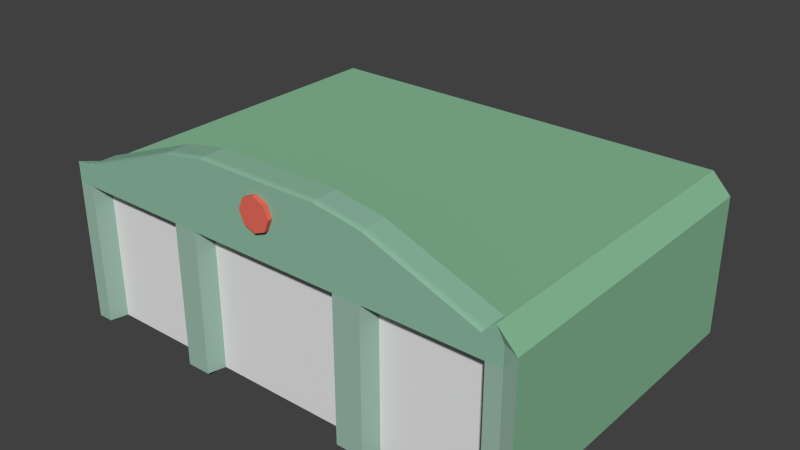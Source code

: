 # Source: Garage.blend  (saved by Blender 2.74.0; exported with 4.5.12 LTS)
import bpy
from mathutils import Matrix  # noqa: F401  (used for matrix-valued properties, if any)

bpy.ops.wm.read_factory_settings(use_empty=True)
scene = bpy.context.scene
scene.name = 'Scene'

# ---- collections
col_collection_1 = bpy.data.collections.new('Collection 1'); scene.collection.children.link(col_collection_1)

# ---- materials (node trees are filled in below, after node groups)
mat_building = bpy.data.materials.new('Building')
mat_building.alpha_threshold = 0.0
mat_building.use_transparent_shadow = False
mat_building.diffuse_color = (0.2707, 0.4969, 0.3601, 1.0)
mat_building.roughness = 0.5
mat_clock = bpy.data.materials.new('Clock')
mat_clock.alpha_threshold = 0.0
mat_clock.use_transparent_shadow = False
mat_clock.diffuse_color = (0.8, 0.1527, 0.1051, 1.0)
mat_clock.roughness = 0.5
mat_door = bpy.data.materials.new('Door')
mat_door.alpha_threshold = 0.0
mat_door.use_transparent_shadow = False
mat_door.roughness = 0.5
mat_building_dark = bpy.data.materials.new('Building dark')
mat_building_dark.alpha_threshold = 0.0
mat_building_dark.use_transparent_shadow = False
mat_building_dark.diffuse_color = (0.2456, 0.4969, 0.3064, 1.0)
mat_building_dark.roughness = 0.5
mat_pillars = bpy.data.materials.new('Pillars')
mat_pillars.alpha_threshold = 0.0
mat_pillars.use_transparent_shadow = False
mat_pillars.diffuse_color = (0.3313, 0.4969, 0.4131, 1.0)
mat_pillars.roughness = 0.5

# ---- material node trees

# ---- world
world_world = bpy.data.worlds.new('World'); scene.world = world_world
world_world.color = (0.05088, 0.05088, 0.05088)
world_world.use_sun_shadow = False
world_world.sun_shadow_jitter_overblur = 0.0
world_world.cycles.sampling_method = 'MANUAL'
world_world.cycles.sample_map_resolution = 256

# ---- meshes
me_cube_002 = bpy.data.meshes.new('Cube.002')
me_cube_002.from_pydata([(-4.2, 1.0, -1.0), (-4.2, 1.0, 6.0), (4.2, 1.0, -1.0), (4.2, 1.0, 6.0), (11.5, 1.0, 6.0), (11.5, 1.0, -1.0), (11.5, -1.0, 6.0), (11.5, -1.0, -1.0), (-11.5, -1.0, -1.0), (-11.5, -1.0, 6.0), (-11.5, 1.0, 6.0), (-11.5, 1.0, -1.0), (-4.2, 1.0, 6.975), (4.2, 1.0, 6.975), (11.5, -1.0, 7.0), (-11.5, -1.0, 7.0), (2.94, 1.0, 6.0), (2.94, 1.0, -1.0), (3.57, -0.9, 6.0), (3.57, -0.9, -1.0), (2.94, 1.0, 6.975), (-3.129, 1.0, -1.0), (-3.664, -0.9, 6.0), (-3.129, 1.0, 6.0), (-3.664, -0.9, -1.0), (-3.129, 1.0, 6.975), (-5.295, 1.0, -1.0), (-5.295, -0.9, -1.0), (-5.295, 1.0, 6.0), (-5.295, -0.9, 6.0), (-5.295, 1.0, 6.975), (-10.57, -0.9, -1.0), (-10.57, 1.0, -1.0), (-10.57, 1.0, 6.0), (-10.57, -0.9, 6.0), (-10.57, 1.0, 6.975), (5.295, -0.9, -1.0), (5.295, 1.0, -1.0), (5.295, -0.9, 6.0), (5.295, 1.0, 6.0), (5.295, 1.0, 6.975), (10.57, 1.0, -1.0), (10.57, -0.9, -1.0), (10.57, -0.9, 6.0), (10.57, 1.0, 6.0), (10.57, 1.0, 6.975), (5.332, -0.9, -1.0), (5.332, -0.9, 6.0), (-4.2, -1.0, 6.0), (-4.2, -1.0, 7.0), (-11.5, -1.0, 7.0), (-11.5, -1.0, 6.0), (-3.129, -1.0, 6.0), (5.295, -1.0, 6.0), (3.57, -1.0, 6.0), (-5.295, -1.0, 6.0), (-3.129, -1.0, 7.0), (5.295, -1.0, 7.0), (4.2, -1.0, 7.0), (-5.295, -1.0, 7.0), (11.5, -1.0, 6.0), (11.5, -1.0, 7.0), (3.57, -1.0, 6.0), (2.94, -1.0, 7.0), (-10.57, -1.0, 6.0), (-10.57, -1.0, 7.0), (10.57, -1.0, 6.0), (10.57, -1.0, 7.0), (-4.48, -1.0, -1.0), (-4.48, -1.0, 6.0), (-4.48, -0.9, 6.0), (-4.48, -0.9, -1.0), (-5.28, -0.9, 6.0), (-5.28, -0.9, -1.0), (10.53, -0.9, -1.0), (10.53, -0.9, 6.0), (-10.53, -0.9, -1.0), (-10.53, -0.9, 6.0), (-3.691, -0.9, -1.0), (3.601, -0.9, -1.0), (11.5, -0.9, 6.0), (11.5, -0.9, -1.0), (-11.5, -0.9, 6.0), (-11.5, -0.9, -1.0), (-4.2, -0.9, 6.975), (4.2, -0.9, 6.975), (2.94, -0.9, 6.975), (3.538, -0.805, -1.0), (-3.638, -0.805, -1.0), (-3.129, -0.9, 6.975), (-5.295, -0.9, 6.975), (-5.295, -0.805, -1.0), (-10.57, -0.9, 6.975), (-10.57, -0.805, -1.0), (5.295, -0.9, 6.975), (5.295, -0.805, -1.0), (10.57, -0.9, 6.975), (10.57, -0.805, -1.0), (4.2, -0.85, 6.975), (4.2, -0.85, 9.3), (-3.129, -0.85, 9.5), (-4.2, -0.85, 9.3), (5.295, -0.85, 9.1), (-5.295, -0.85, 9.1), (2.94, -0.85, 9.5), (2.94, -0.85, 6.975), (-3.129, -0.85, 6.975), (-10.57, -0.85, 7.1), (-5.295, -0.85, 6.975), (-10.57, -0.85, 6.975), (10.57, -0.85, 7.1), (-4.2, -0.85, 6.975), (5.295, -0.85, 6.975), (10.57, -0.85, 6.975), (-4.2, -0.9692, 9.3), (4.2, -0.9692, 9.3), (2.94, -0.9692, 9.5), (-3.129, -0.9692, 9.5), (-5.295, -0.9692, 9.1), (-10.57, -0.9692, 7.1), (-10.57, -0.9804, 7.076), (-10.6, -1.0, 7.097), (5.295, -0.9692, 9.1), (10.57, -0.9692, 7.1), (10.6, -1.0, 7.097), (10.57, -0.9808, 7.076), (-4.2, -1.0, 9.244), (-4.2, -0.9826, 9.286), (4.2, -1.0, 9.244), (4.2, -0.9826, 9.286), (2.94, -1.0, 9.444), (2.94, -0.9826, 9.486), (-3.129, -0.9826, 9.486), (-3.129, -1.0, 9.444), (-5.295, -1.0, 9.044), (-5.295, -0.9826, 9.086), (-10.57, -1.0, 7.044), (-10.57, -0.9826, 7.086), (-10.59, -1.0, 7.085), (5.295, -0.9826, 9.086), (5.295, -1.0, 9.044), (10.57, -0.9826, 7.086), (10.57, -1.0, 7.044), (10.59, -1.0, 7.085), (10.57, 1.0, 6.975), (11.5, 1.0, 6.0), (-11.5, 1.0, 6.0), (-10.57, 1.0, 6.975), (11.5, -0.9, 6.0), (10.57, -0.9, 6.975), (11.5, -0.9999, 7.0), (-10.57, -0.9, 6.975), (-11.5, -0.9, 6.0), (-11.5, -0.9999, 7.0), (-3.664, -0.9, -1.0), (-3.873, -1.0, -1.0), (-3.764, -0.9939, -1.0), (-3.69, -0.9034, -1.0), (-3.873, -1.0, 6.0), (-3.664, -0.9, 6.0), (-3.873, -1.0, 6.0), (-3.872, -0.9873, 6.0), (3.778, -1.0, -1.0), (3.57, -0.9, -1.0), (3.601, -0.9, -1.0), (3.778, -0.988, -1.0), (3.57, -0.9, 6.0), (3.778, -1.0, 6.0), (3.67, -0.9942, 6.0), (3.57, -1.0, 6.0), (5.124, -1.0, 6.0), (5.332, -0.9, 6.0), (5.332, -0.9, -1.0), (5.124, -1.0, -1.0), (-5.072, -1.0, -1.0), (-5.28, -0.9, -1.0), (-5.28, -0.9, 6.0), (-5.072, -1.0, 6.0), (10.53, -0.9, 6.0), (10.74, -1.0, 6.0), (10.74, -1.0, -1.0), (10.53, -0.9, -1.0), (-10.53, -0.9, -1.0), (-10.74, -1.0, -1.0), (-10.74, -1.0, 6.0), (-10.53, -0.9, 6.0), (-1.043e-08, -0.8392, 8.9), (-1.043e-08, -1.026, 8.9), (0.5657, -0.8392, 8.666), (0.5657, -1.026, 8.666), (0.8, -0.8392, 8.1), (0.8, -1.026, 8.1), (0.5657, -0.8392, 7.534), (0.5657, -1.026, 7.534), (-8.037e-08, -0.8392, 7.3), (-8.037e-08, -1.026, 7.3), (-0.5657, -0.8392, 7.534), (-0.5657, -1.026, 7.534), (-0.8, -0.8392, 8.1), (-0.8, -1.026, 8.1), (-0.5657, -0.8392, 8.666), (-0.5657, -1.026, 8.666)], [], [(93, 31, 8, 83), (16, 3, 2, 17), (97, 41, 5, 81), (78, 157, 156, 27, 91), (87, 17, 2, 79), (80, 6, 7, 81), (43, 42, 74, 75), (6, 80, 148, 150, 14), (41, 44, 4, 5), (82, 10, 11, 83), (33, 32, 11, 10), (123, 125, 96, 113, 110), (31, 34, 77, 76), (89, 25, 12, 84), (10, 82, 152, 146), (39, 3, 13, 40), (116, 115, 99, 104), (92, 35, 147, 151), (22, 18, 62, 52), (23, 1, 12, 25), (3, 16, 20, 13), (171, 172, 46, 47), (85, 13, 20, 86), (88, 21, 17, 87), (19, 87, 79, 164, 163), (23, 16, 17, 21), (1, 23, 21, 0), (78, 0, 21, 88), (115, 116, 131, 129), (16, 23, 25, 20), (86, 20, 25, 89), (18, 22, 24, 19), (84, 12, 30, 90), (29, 27, 71, 70), (9, 34, 64, 51), (1, 0, 26, 28), (1, 28, 30, 12), (27, 156, 155, 68, 71), (38, 43, 66, 53), (90, 30, 35, 92), (27, 29, 34, 31), (28, 26, 32, 33), (28, 33, 35, 30), (91, 27, 31, 93), (82, 9, 15, 153, 152), (44, 39, 40, 45), (86, 89, 106, 105), (2, 3, 39, 37), (36, 38, 47, 46), (79, 2, 37, 95), (45, 96, 149, 144), (121, 120, 92, 151, 153, 15), (123, 141, 143, 124, 125), (37, 39, 44, 41), (38, 36, 42, 43), (95, 37, 41, 97), (175, 176, 72, 73), (18, 166, 169, 54, 62), (167, 162, 173, 170), (165, 164, 79, 95, 36), (55, 48, 49, 59), (66, 60, 61, 67), (62, 54, 58, 63), (52, 62, 63, 56), (48, 52, 56, 49), (64, 55, 59, 65), (51, 64, 65, 50), (54, 53, 57, 58), (53, 66, 67, 57), (118, 114, 101, 103), (43, 6, 60, 66), (15, 9, 51, 50), (38, 168, 167, 170, 171, 47), (119, 118, 103, 107), (166, 18, 19, 163), (116, 117, 132, 131), (34, 29, 55, 64), (117, 116, 104, 100), (158, 161, 29, 70, 69), (6, 14, 61, 60), (70, 71, 73, 72), (160, 159, 22, 52, 48), (29, 161, 160, 48, 55), (154, 157, 78, 88, 24), (71, 68, 174, 175, 73), (68, 69, 177, 174), (7, 6, 179, 180), (69, 70, 72, 176, 177), (6, 43, 75, 178, 179), (42, 7, 180, 181, 74), (9, 8, 183, 184), (75, 74, 181, 178), (8, 31, 76, 182, 183), (34, 9, 184, 185, 77), (76, 77, 185, 182), (36, 95, 97, 42), (40, 94, 96, 45), (169, 168, 38, 53, 54), (13, 85, 94, 40), (26, 91, 93, 32), (96, 94, 112, 113), (0, 78, 91, 26), (122, 123, 110, 102), (94, 85, 98, 112), (22, 159, 154, 24), (24, 88, 87, 19), (90, 92, 109, 108), (96, 125, 124, 14, 150, 149), (92, 120, 119, 107, 109), (80, 4, 145, 148), (136, 138, 121, 15, 50, 65), (9, 82, 83, 8), (4, 80, 81, 5), (33, 10, 146, 147, 35), (162, 165, 36, 46, 172, 173), (42, 97, 81, 7), (32, 93, 83, 11), (98, 99, 102, 112), (112, 102, 110, 113), (103, 108, 109, 107), (101, 111, 108, 103), (104, 105, 106, 100), (99, 98, 105, 104), (100, 106, 111, 101), (115, 122, 102, 99), (89, 84, 111, 106), (140, 128, 58, 57), (133, 126, 49, 56), (85, 86, 105, 98), (138, 137, 119, 120, 121), (137, 135, 118, 119), (84, 90, 108, 111), (123, 122, 139, 141), (14, 124, 143, 142, 67, 61), (126, 134, 59, 49), (128, 130, 63, 58), (117, 114, 127, 132), (122, 115, 129, 139), (130, 133, 56, 63), (134, 136, 65, 59), (142, 140, 57, 67), (114, 117, 100, 101), (136, 137, 138), (141, 142, 143), (126, 133, 132, 127), (128, 140, 139, 129), (134, 126, 127, 135), (130, 128, 129, 131), (133, 130, 131, 132), (136, 134, 135, 137), (140, 142, 141, 139), (135, 127, 114, 118), (148, 149, 150), (151, 152, 153), (151, 147, 146, 152), (144, 149, 148, 145), (4, 44, 45, 144, 145), (154, 155, 156, 157), (158, 159, 160, 161), (162, 163, 164, 165), (166, 167, 168, 169), (154, 159, 158, 155), (166, 163, 162, 167), (170, 173, 172, 171), (174, 177, 176, 175), (178, 181, 180, 179), (182, 185, 184, 183), (155, 158, 69, 68), (186, 187, 189, 188), (188, 189, 191, 190), (190, 191, 193, 192), (192, 193, 195, 194), (194, 195, 197, 196), (196, 197, 199, 198), (189, 187, 201, 199, 197, 195, 193, 191), (200, 201, 187, 186), (198, 199, 201, 200), (186, 188, 190, 192, 194, 196, 198, 200)])
me_cube_002.polygons.foreach_set('material_index', [3, 3, 3, 3, 3, 4, 0, 0, 3, 3, 3, 0, 0, 3, 0, 3, 0, 0, 3, 3, 3, 0, 3, 3, 0, 3, 3, 3, 0, 3, 3, 2, 3, 0, 3, 3, 3, 3, 3, 3, 2, 3, 3, 3, 0, 3, 0, 3, 0, 3, 0, 0, 0, 3, 2, 3, 0, 0, 4, 3, 0, 0, 0, 0, 0, 0, 0, 0, 0, 0, 0, 0, 0, 0, 0, 0, 3, 0, 0, 0, 0, 3, 3, 0, 3, 4, 4, 0, 0, 3, 4, 0, 3, 0, 0, 3, 3, 3, 3, 3, 0, 3, 0, 0, 0, 3, 0, 0, 0, 0, 0, 4, 3, 3, 3, 3, 3, 0, 0, 0, 0, 0, 0, 0, 0, 0, 0, 0, 0, 0, 0, 0, 0, 0, 0, 0, 0, 0, 0, 0, 0, 0, 0, 0, 0, 0, 0, 0, 0, 0, 0, 0, 0, 0, 3, 3, 0, 0, 0, 0, 3, 4, 4, 4, 4, 4, 4, 4, 1, 1, 1, 1, 1, 1, 1, 1, 1, 1])
me_cube_002.materials.append(mat_building)
me_cube_002.materials.append(mat_clock)
me_cube_002.materials.append(mat_door)
me_cube_002.materials.append(mat_building_dark)
me_cube_002.materials.append(mat_pillars)
me_cube_002.use_remesh_preserve_volume = False
me_cube_002.use_remesh_preserve_attributes = False
me_cube_002.use_mirror_vertex_groups = False
me_cube_002.update()
me_cube = bpy.data.meshes.new('Cube')
me_cube.from_pydata([], [], [])
me_cube.use_remesh_preserve_volume = False
me_cube.use_remesh_preserve_attributes = False
me_cube.use_mirror_vertex_groups = False
me_cube.update()

# ---- objects
ob_cube_001 = bpy.data.objects.new('Cube.001', me_cube_002)
ob_cube = bpy.data.objects.new('Cube', me_cube)

# ---- transforms, parenting, visibility, modifiers, constraints
ob_cube_001.location = (0.0, 0.0, 0.0)
ob_cube_001.scale = (1.0, 8.58, 1.0)
ob_cube_001.lineart.crease_threshold = 0.0
ob_cube.location = (0.0, 0.0, 0.0)
ob_cube.lineart.crease_threshold = 0.0

# ---- collection membership
col_collection_1.objects.link(ob_cube_001)
col_collection_1.objects.link(ob_cube)

# ---- scene / render settings (as saved in the file)
scene.frame_start = 1; scene.frame_end = 250; scene.frame_set(1)
scene.render.engine = 'BLENDER_EEVEE_NEXT'
scene.render.resolution_percentage = 50
scene.render.dither_intensity = 0.0
scene.cycles.use_denoising = False
scene.cycles.samples = 10
scene.cycles.sampling_pattern = 'TABULATED_SOBOL'
scene.cycles.light_sampling_threshold = 0.0
scene.cycles.use_adaptive_sampling = False
scene.cycles.use_light_tree = False
scene.cycles.blur_glossy = 0.0
scene.cycles.pixel_filter_type = 'GAUSSIAN'
scene.cycles.sample_clamp_indirect = 0.0
scene.view_settings.view_transform = 'Standard'
bpy.context.view_layer.update()

# ---- added for rendering (the .blend has no active camera and no usable light): camera, sun
cam_auto = bpy.data.cameras.new('AutoCamera')
cam_auto.lens = 50.0
cam_auto.sensor_width = 36.0
cam_auto.clip_end = 1000.0
ob_auto_camera = bpy.data.objects.new('AutoCamera', cam_auto)
scene.collection.objects.link(ob_auto_camera)
ob_auto_camera.location = (28.3867, -34.174, 26.9593)
ob_auto_camera.rotation_euler = (1.09748, -7.21219e-08, 0.694738)
scene.camera = ob_auto_camera
light_auto_sun = bpy.data.lights.new('AutoSun', 'SUN')
light_auto_sun.energy = 3.0
light_auto_sun.angle = 0.0523599
ob_auto_sun = bpy.data.objects.new('AutoSun', light_auto_sun)
scene.collection.objects.link(ob_auto_sun)
ob_auto_sun.rotation_euler = (0.872665, 0.174533, 0.523599)
bpy.context.view_layer.update()
